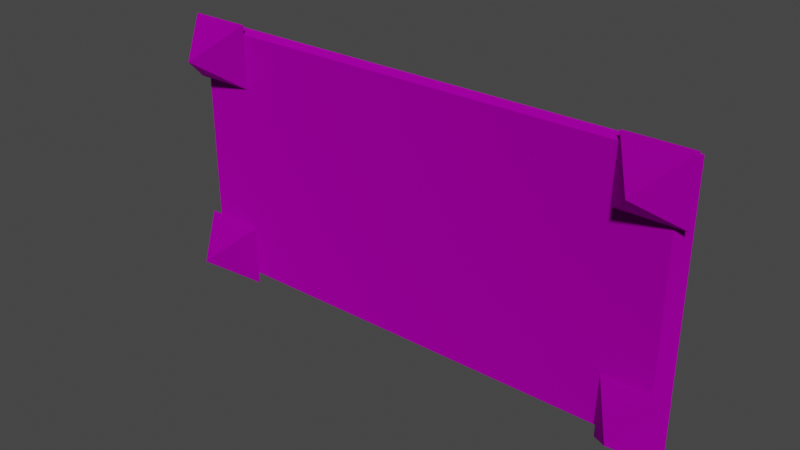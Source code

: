 # Source: spiked_02_x6.blend  (saved by Blender 3.4.6; exported with 4.5.12 LTS)
import bpy
from mathutils import Matrix  # noqa: F401  (used for matrix-valued properties, if any)

bpy.ops.wm.read_factory_settings(use_empty=True)
scene = bpy.context.scene
scene.name = 'Scene'

# ---- collections
col_collection = bpy.data.collections.new('Collection'); scene.collection.children.link(col_collection)
col_export = bpy.data.collections.new('Export'); scene.collection.children.link(col_export)

# ---- images (referenced by path relative to the original .blend; pixels are not part of the script)
import os
ASSET_DIR = os.environ.get("B2B_ASSET_DIR", "")  # directory of the original .blend (textures are referenced by path, not embedded)
HERE = os.path.dirname(os.path.abspath(__file__))  # packed textures are extracted next to this script under _unpacked/

def load_image(name, relpath, width, height, colorspace="sRGB"):
    """Load a texture the original file referenced (path relative to the .blend, or extracted next to this script)."""
    p = next((c for c in (os.path.join(HERE, relpath), os.path.join(ASSET_DIR, relpath)) if relpath and os.path.exists(c)), "")
    if p:
        img = bpy.data.images.load(p, check_existing=True)
        img.name = name
    else:  # same state as the original file: an image datablock whose file is absent (Cycles renders it pink)
        img = bpy.data.images.new(name, width, height)
        img.source = "FILE"
        img.filepath = "//" + (relpath or name)
    img.colorspace_settings.name = colorspace
    return img
img_terrace_plate_steel_giant_png = load_image('terrace_plate_steel_giant.png', 'terrace_plate_steel_giant.png', 1024, 1024, 'sRGB')
img_spike_steel_png = load_image('spike_steel.png', 'spike_steel.png', 1024, 1024, 'sRGB')

# ---- materials (node trees are filled in below, after node groups)
mat_dummymtl_rsrc_world_prop_clockworks_structural_terrace_plates_g = bpy.data.materials.new('dummymtl-rsrc.world.prop.clockworks.structural.terrace_plates.g')
mat_dummymtl_rsrc_world_prop_clockworks_structural_terrace_plates_g.use_backface_culling = True
mat_dummymtl_rsrc_world_prop_clockworks_structural_terrace_plates_g.use_transparent_shadow = False
mat_dummymtl_rsrc_world_prop_clockworks_structural_nut_n_bolt_s = bpy.data.materials.new('dummymtl-rsrc.world.prop.clockworks.structural.nut_n_bolt.s')
mat_dummymtl_rsrc_world_prop_clockworks_structural_nut_n_bolt_s.use_backface_culling = True
mat_dummymtl_rsrc_world_prop_clockworks_structural_nut_n_bolt_s.use_transparent_shadow = False

# ---- material node trees
mat_dummymtl_rsrc_world_prop_clockworks_structural_terrace_plates_g.use_nodes = True; mat_dummymtl_rsrc_world_prop_clockworks_structural_terrace_plates_g.node_tree.nodes.clear()
_N = mat_dummymtl_rsrc_world_prop_clockworks_structural_terrace_plates_g.node_tree.nodes; _L = mat_dummymtl_rsrc_world_prop_clockworks_structural_terrace_plates_g.node_tree.links
n0 = _N.new('ShaderNodeBsdfPrincipled'); n0.name = 'Principled BSDF'; n0.location = (10, 300)
n0.distribution = 'GGX'
n0.subsurface_method = 'RANDOM_WALK_SKIN'
n0.inputs[1].default_value = 1.0
n0.inputs[2].default_value = 1.0
n0.inputs[27].default_value = (0.0, 0.0, 0.0, 1.0)
n0.inputs[28].default_value = 1.0
n1 = _N.new('ShaderNodeOutputMaterial'); n1.name = 'Material Output'; n1.location = (320, 270)
n2 = _N.new('ShaderNodeTexImage'); n2.name = 'Image Texture'; n2.location = (-262, 192)
n2.image = img_terrace_plate_steel_giant_png
_L.new(n0.outputs[0], n1.inputs[0])
_L.new(n2.outputs[0], n0.inputs[0])
n1.is_active_output = True
mat_dummymtl_rsrc_world_prop_clockworks_structural_nut_n_bolt_s.use_nodes = True; mat_dummymtl_rsrc_world_prop_clockworks_structural_nut_n_bolt_s.node_tree.nodes.clear()
_N = mat_dummymtl_rsrc_world_prop_clockworks_structural_nut_n_bolt_s.node_tree.nodes; _L = mat_dummymtl_rsrc_world_prop_clockworks_structural_nut_n_bolt_s.node_tree.links
n0 = _N.new('ShaderNodeBsdfPrincipled'); n0.name = 'Principled BSDF'; n0.location = (10, 300)
n0.distribution = 'GGX'
n0.subsurface_method = 'RANDOM_WALK_SKIN'
n0.inputs[1].default_value = 1.0
n0.inputs[2].default_value = 1.0
n0.inputs[27].default_value = (0.0, 0.0, 0.0, 1.0)
n0.inputs[28].default_value = 1.0
n1 = _N.new('ShaderNodeOutputMaterial'); n1.name = 'Material Output'; n1.location = (320, 270)
n2 = _N.new('ShaderNodeTexImage'); n2.name = 'Image Texture'; n2.location = (-299, 200)
n2.image = img_spike_steel_png
_L.new(n0.outputs[0], n1.inputs[0])
_L.new(n2.outputs[0], n0.inputs[0])
n1.is_active_output = True

# ---- world
world_world = bpy.data.worlds.new('World'); scene.world = world_world
world_world.use_nodes = True; world_world.node_tree.nodes.clear()
_N = world_world.node_tree.nodes; _L = world_world.node_tree.links
n0 = _N.new('ShaderNodeOutputWorld'); n0.name = 'World Output'; n0.location = (300, 300)
n1 = _N.new('ShaderNodeBackground'); n1.name = 'Background'; n1.location = (10, 300)
n1.inputs[0].default_value = (0.05088, 0.05088, 0.05088, 1.0)
_L.new(n1.outputs[0], n0.inputs[0])
n0.is_active_output = True
world_world.color = (0.05088, 0.05088, 0.05088)
world_world.use_sun_shadow = False
world_world.sun_shadow_jitter_overblur = 0.0

# ---- meshes
me_rsrc_world_prop_clockworks_structural_terrace_plates_giant_plat = bpy.data.meshes.new('rsrc.world.prop.clockworks.structural.terrace_plates.giant_plat')
me_rsrc_world_prop_clockworks_structural_terrace_plates_giant_plat.from_pydata([(3.05, 0.0, 6.557e-08), (-3.05, -3.0, -6.557e-08), (-2.95, -3.0, -0.2), (2.95, 0.0, -0.2), (3.05, -3.0, -6.557e-08), (-2.95, 0.0, -0.2), (-3.05, 0.0, 6.557e-08), (2.0, 0.0, -0.2), (-2.0, -3.0, -0.2), (-2.0, 0.0, -0.2), (2.0, -3.0, -0.2), (2.95, -3.0, -0.2)], [], [(4, 0, 6), (6, 1, 4), (9, 8, 2), (2, 5, 9), (11, 3, 0), (0, 4, 11), (5, 2, 1), (1, 6, 5), (7, 10, 8), (8, 9, 7), (3, 11, 10), (10, 7, 3), (7, 0, 3), (6, 0, 7), (6, 7, 9), (6, 9, 5), (8, 1, 2), (4, 1, 8), (4, 8, 10), (4, 10, 11)])
_uv = me_rsrc_world_prop_clockworks_structural_terrace_plates_giant_plat.uv_layers.new(name='UVMap')
_uv.uv.foreach_set('vector', [0.0, 1.0, 0.0, 0.0, 1.0, 0.0, 1.0, 0.0, 1.0, 1.0, 0.0, 1.0, 0.5, 0.272, 0.5, 0.5, 0.0, 0.5, 0.0, 0.5, 0.0, 0.272, 0.5, 0.272, 1.0, 0.0, 0.0, 0.0, 0.0, 0.032, 0.0, 0.032, 1.0, 0.032, 1.0, 0.0, 1.0, 0.0, 0.0, 0.0, 0.0, 0.032, 0.0, 0.032, 1.0, 0.032, 1.0, 0.0, 2.0, 0.038, 2.0, 0.2657, 0.0, 0.2657, 0.0, 0.2657, 0.0, 0.038, 2.0, 0.038, 1.0, 0.272, 1.0, 0.5, 0.5, 0.5, 0.5, 0.5, 0.5, 0.272, 1.0, 0.272, 0.8279, 0.038, 1.0, 0.032, 0.9836, 0.038, 0.0, 0.032, 1.0, 0.032, 0.8279, 0.038, 0.0, 0.032, 0.8279, 0.038, 0.1721, 0.038, 0.0, 0.032, 0.1721, 0.038, 0.01639, 0.038, 0.1667, 0.97, 0.0, 1.0, 0.0, 0.97, 1.0, 1.0, 0.0, 1.0, 0.1667, 0.97, 1.0, 1.0, 0.1667, 0.97, 0.8333, 0.97, 1.0, 1.0, 0.8333, 0.97, 1.0, 0.97])
me_rsrc_world_prop_clockworks_structural_terrace_plates_giant_plat.materials.append(mat_dummymtl_rsrc_world_prop_clockworks_structural_terrace_plates_g)
me_rsrc_world_prop_clockworks_structural_terrace_plates_giant_plat.update()
me_rsrc_world_prop_clockworks_structural_terrace_plates_giant_plat.normals_split_custom_set([tuple(v) for v in zip(*[iter([0.0, -4.371e-08, 1.0, 0.0, -4.371e-08, 1.0, 0.0, -4.371e-08, 1.0, 0.0, -4.371e-08, 1.0, 0.0, -4.371e-08, 1.0, 0.0, -4.371e-08, 1.0, 0.0, 0.0, -1.0, 0.0, 0.0, -1.0, 0.0, 0.0, -1.0, 0.0, 0.0, -1.0, 0.0, 0.0, -1.0, 0.0, 0.0, -1.0, 0.8944, 0.0, -0.4472, 0.8944, 0.0, -0.4472, 0.8944, 0.0, -0.4472, 0.8944, 1.777e-07, -0.4472, 0.8944, 1.777e-07, -0.4472, 0.8944, 1.777e-07, -0.4472, -0.8944, 0.0, -0.4472, -0.8944, 0.0, -0.4472, -0.8944, 0.0, -0.4472, -0.8944, 1.777e-07, -0.4472, -0.8944, 1.777e-07, -0.4472, -0.8944, 1.777e-07, -0.4472, 0.0, 0.0, -1.0, 0.0, 0.0, -1.0, 0.0, 0.0, -1.0, 0.0, 0.0, -1.0, 0.0, 0.0, -1.0, 0.0, 0.0, -1.0, 0.0, 0.0, -1.0, 0.0, 0.0, -1.0, 0.0, 0.0, -1.0, 0.0, 0.0, -1.0, 0.0, 0.0, -1.0, 0.0, 0.0, -1.0, 0.0, 1.0, 0.0, 0.0, 1.0, 0.0, 0.0, 1.0, 0.0, 0.0, 1.0, 0.0, 0.0, 1.0, 0.0, 0.0, 1.0, 0.0, 0.0, 1.0, 0.0, 0.0, 1.0, 0.0, 0.0, 1.0, 0.0, 0.0, 1.0, 0.0, 0.0, 1.0, 0.0, 0.0, 1.0, 0.0, 0.0, -1.0, 0.0, 0.0, -1.0, 0.0, 0.0, -1.0, 0.0, 0.0, -1.0, 1.954e-06, 0.0, -1.0, 1.954e-06, 0.0, -1.0, 1.954e-06, 0.0, -1.0, -2.384e-06, 0.0, -1.0, -2.384e-06, 0.0, -1.0, -2.384e-06, 0.0, -1.0, 0.0, 0.0, -1.0, 0.0, 0.0, -1.0, 0.0])] * 3)])
me_rsrc_world_prop_clockworks_structural_nut_n_bolt_spike_mesh = bpy.data.meshes.new('rsrc.world.prop.clockworks.structural.nut_n_bolt.spike-Mesh')
me_rsrc_world_prop_clockworks_structural_nut_n_bolt_spike_mesh.from_pydata([(0.375, 0.375, 0.0), (0.375, -0.375, 0.0), (0.0, 0.0, -0.5), (-0.375, -0.375, 0.0), (-0.375, 0.375, 0.0)], [], [(4, 0, 2), (0, 1, 2), (1, 3, 2), (3, 4, 2)])
_uv = me_rsrc_world_prop_clockworks_structural_nut_n_bolt_spike_mesh.uv_layers.new(name='UVMap')
_uv.uv.foreach_set('vector', [0.0001, 0.9999, 9.996e-05, 0.0001, 0.5, 0.5, 9.996e-05, 0.0001, 0.9999, 9.996e-05, 0.5, 0.5, 0.9999, 9.996e-05, 0.9999, 0.9999, 0.5, 0.5, 0.9999, 0.9999, 0.0001, 0.9999, 0.5, 0.5])
me_rsrc_world_prop_clockworks_structural_nut_n_bolt_spike_mesh.materials.append(mat_dummymtl_rsrc_world_prop_clockworks_structural_nut_n_bolt_s)
me_rsrc_world_prop_clockworks_structural_nut_n_bolt_spike_mesh.update()
me_rsrc_world_prop_clockworks_structural_nut_n_bolt_spike_mesh.normals_split_custom_set([tuple(v) for v in zip(*[iter([0.0, 0.8, -0.6, 0.0, 0.8, -0.6, 0.0, 0.8, -0.6, 0.8, 0.0, -0.6, 0.8, 0.0, -0.6, 0.8, 0.0, -0.6, 0.0, -0.8, -0.6, 0.0, -0.8, -0.6, 0.0, -0.8, -0.6, -0.8, 0.0, -0.6, -0.8, 0.0, -0.6, -0.8, 0.0, -0.6])] * 3)])

# ---- objects
ob_spiked_giant_01_x6_meshnodes__flat_06units = bpy.data.objects.new('spiked.giant_01_x6-MeshNodes["flat_06units"]', me_rsrc_world_prop_clockworks_structural_terrace_plates_giant_plat)
ob_spiked_giant_01_x6_nodes__node04 = bpy.data.objects.new('spiked.giant_01_x6-Nodes["node04"]', None)
ob_nut_n_bolt_spike_meshnodes__spike = bpy.data.objects.new('nut_n_bolt.spike-MeshNodes["spike"]', me_rsrc_world_prop_clockworks_structural_nut_n_bolt_spike_mesh)
ob_spiked_giant_01_x6_nodes__node02 = bpy.data.objects.new('spiked.giant_01_x6-Nodes["node02"]', None)
ob_nut_n_bolt_spike_meshnodes__spike___001 = bpy.data.objects.new('nut_n_bolt.spike-MeshNodes["spike"].001', me_rsrc_world_prop_clockworks_structural_nut_n_bolt_spike_mesh)
ob_spiked_giant_01_x6_nodes__node03 = bpy.data.objects.new('spiked.giant_01_x6-Nodes["node03"]', None)
ob_nut_n_bolt_spike_meshnodes__spike___002 = bpy.data.objects.new('nut_n_bolt.spike-MeshNodes["spike"].002', me_rsrc_world_prop_clockworks_structural_nut_n_bolt_spike_mesh)
ob_spiked_giant_01_x6_nodes__node01 = bpy.data.objects.new('spiked.giant_01_x6-Nodes["node01"]', None)
ob_nut_n_bolt_spike_meshnodes__spike___003 = bpy.data.objects.new('nut_n_bolt.spike-MeshNodes["spike"].003', me_rsrc_world_prop_clockworks_structural_nut_n_bolt_spike_mesh)

# ---- transforms, parenting, visibility, modifiers, constraints
ob_spiked_giant_01_x6_meshnodes__flat_06units.location = (0.0, 0.0, 0.0)
ob_spiked_giant_01_x6_meshnodes__flat_06units.rotation_mode = 'QUATERNION'
ob_spiked_giant_01_x6_meshnodes__flat_06units.rotation_quaternion = (0.7071, -0.7071, -1.57e-16, -9.358e-24)
ob_spiked_giant_01_x6_nodes__node04.location = (2.764, -0.2, 0.234)
ob_spiked_giant_01_x6_nodes__node04.rotation_mode = 'QUATERNION'
ob_spiked_giant_01_x6_nodes__node04.rotation_quaternion = (0.7071, -0.7071, -1.57e-16, -9.358e-24)
ob_spiked_giant_01_x6_nodes__node04.empty_display_size = 0.001
ob_nut_n_bolt_spike_meshnodes__spike.parent = ob_spiked_giant_01_x6_nodes__node04
ob_nut_n_bolt_spike_meshnodes__spike.location = (0.0, 0.0, 0.0)
ob_nut_n_bolt_spike_meshnodes__spike.rotation_mode = 'QUATERNION'
ob_nut_n_bolt_spike_meshnodes__spike.rotation_quaternion = (1.0, 0.0, 0.0, 0.0)
ob_spiked_giant_01_x6_nodes__node02.location = (2.724, -0.2, 2.736)
ob_spiked_giant_01_x6_nodes__node02.rotation_mode = 'QUATERNION'
ob_spiked_giant_01_x6_nodes__node02.rotation_quaternion = (0.7071, -0.7071, -1.57e-16, -9.358e-24)
ob_spiked_giant_01_x6_nodes__node02.empty_display_size = 0.001
ob_nut_n_bolt_spike_meshnodes__spike___001.parent = ob_spiked_giant_01_x6_nodes__node02
ob_nut_n_bolt_spike_meshnodes__spike___001.location = (0.0, 0.0, 0.0)
ob_nut_n_bolt_spike_meshnodes__spike___001.rotation_mode = 'QUATERNION'
ob_nut_n_bolt_spike_meshnodes__spike___001.rotation_quaternion = (1.0, 0.0, 0.0, 0.0)
ob_spiked_giant_01_x6_nodes__node03.location = (-2.71, -0.2, 0.234)
ob_spiked_giant_01_x6_nodes__node03.rotation_mode = 'QUATERNION'
ob_spiked_giant_01_x6_nodes__node03.rotation_quaternion = (0.7071, -0.7071, -1.57e-16, -9.358e-24)
ob_spiked_giant_01_x6_nodes__node03.empty_display_size = 0.001
ob_nut_n_bolt_spike_meshnodes__spike___002.parent = ob_spiked_giant_01_x6_nodes__node03
ob_nut_n_bolt_spike_meshnodes__spike___002.location = (0.0, 0.0, 0.0)
ob_nut_n_bolt_spike_meshnodes__spike___002.rotation_mode = 'QUATERNION'
ob_nut_n_bolt_spike_meshnodes__spike___002.rotation_quaternion = (1.0, 0.0, 0.0, 0.0)
ob_spiked_giant_01_x6_nodes__node01.location = (-2.71, -0.2, 2.736)
ob_spiked_giant_01_x6_nodes__node01.rotation_mode = 'QUATERNION'
ob_spiked_giant_01_x6_nodes__node01.rotation_quaternion = (0.7071, -0.7071, -1.57e-16, -9.358e-24)
ob_spiked_giant_01_x6_nodes__node01.empty_display_size = 0.001
ob_nut_n_bolt_spike_meshnodes__spike___003.parent = ob_spiked_giant_01_x6_nodes__node01
ob_nut_n_bolt_spike_meshnodes__spike___003.location = (0.0, 0.0, 0.0)
ob_nut_n_bolt_spike_meshnodes__spike___003.rotation_mode = 'QUATERNION'
ob_nut_n_bolt_spike_meshnodes__spike___003.rotation_quaternion = (1.0, 0.0, 0.0, 0.0)

# ---- collection membership
scene.collection.objects.link(ob_spiked_giant_01_x6_meshnodes__flat_06units)
scene.collection.objects.link(ob_spiked_giant_01_x6_nodes__node04)
scene.collection.objects.link(ob_nut_n_bolt_spike_meshnodes__spike)
scene.collection.objects.link(ob_spiked_giant_01_x6_nodes__node02)
scene.collection.objects.link(ob_nut_n_bolt_spike_meshnodes__spike___001)
scene.collection.objects.link(ob_spiked_giant_01_x6_nodes__node03)
scene.collection.objects.link(ob_nut_n_bolt_spike_meshnodes__spike___002)
scene.collection.objects.link(ob_spiked_giant_01_x6_nodes__node01)
scene.collection.objects.link(ob_nut_n_bolt_spike_meshnodes__spike___003)

# ---- scene / render settings (as saved in the file)
scene.frame_start = 1; scene.frame_end = 250; scene.frame_set(1)
scene.render.engine = 'BLENDER_EEVEE_NEXT'
scene.cycles.sampling_pattern = 'TABULATED_SOBOL'
scene.cycles.use_light_tree = False
scene.view_settings.view_transform = 'Filmic'
bpy.context.view_layer.update()

# ---- added for rendering (the .blend has no active camera and no usable light): camera, sun
cam_auto = bpy.data.cameras.new('AutoCamera')
cam_auto.lens = 50.0
cam_auto.sensor_width = 36.0
cam_auto.clip_end = 1000.0
ob_auto_camera = bpy.data.objects.new('AutoCamera', cam_auto)
scene.collection.objects.link(ob_auto_camera)
ob_auto_camera.location = (6.55647, -8.18535, 6.70857)
ob_auto_camera.rotation_euler = (1.09748, -7.21219e-08, 0.694738)
scene.camera = ob_auto_camera
light_auto_sun = bpy.data.lights.new('AutoSun', 'SUN')
light_auto_sun.energy = 3.0
light_auto_sun.angle = 0.0523599
ob_auto_sun = bpy.data.objects.new('AutoSun', light_auto_sun)
scene.collection.objects.link(ob_auto_sun)
ob_auto_sun.rotation_euler = (0.872665, 0.174533, 0.523599)
bpy.context.view_layer.update()

